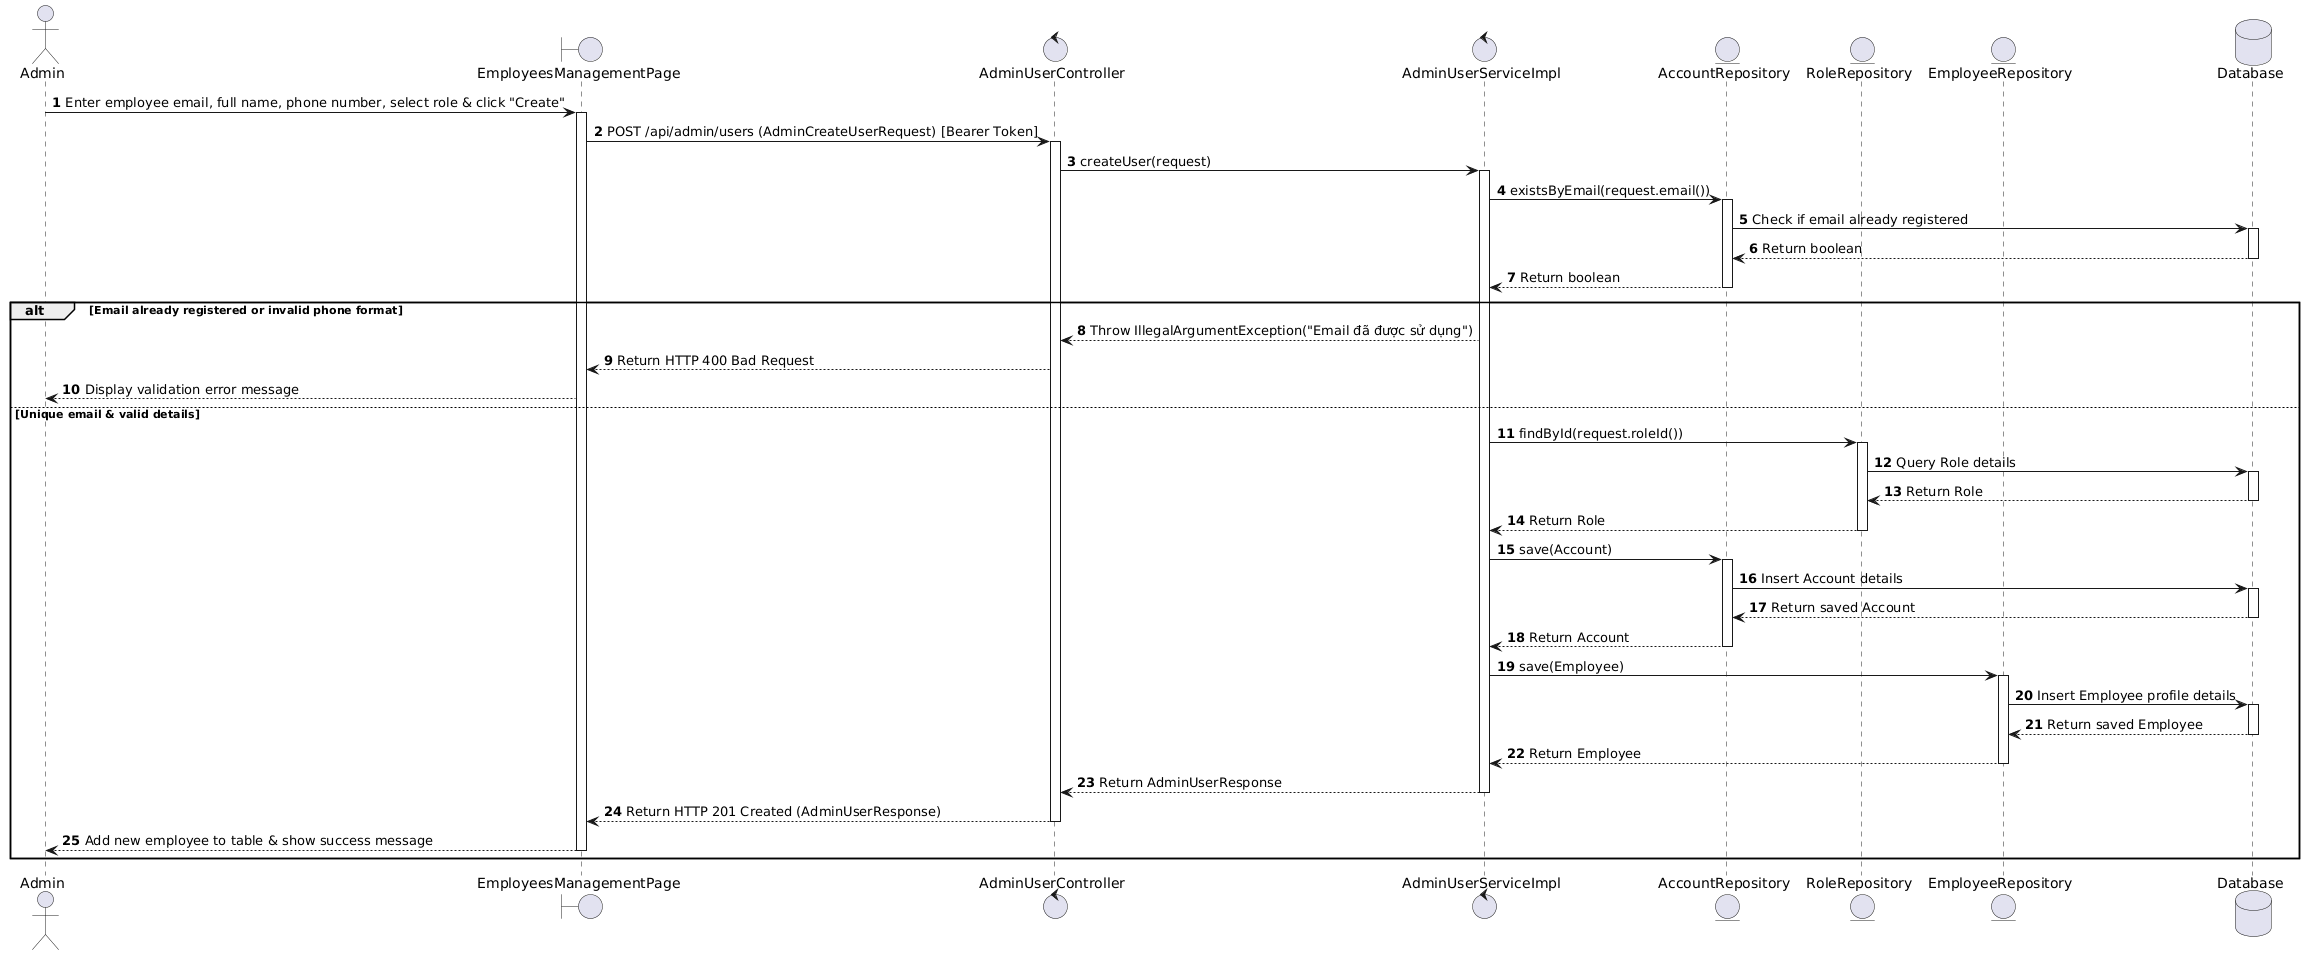

The diagram above was rendered by PlantUML. Its source (embedded in the PNG):
@startuml
actor Admin
boundary "EmployeesManagementPage" as Page
control "AdminUserController" as Controller
control "AdminUserServiceImpl" as Service
entity "AccountRepository" as AccountRepo
entity "RoleRepository" as RoleRepo
entity "EmployeeRepository" as EmployeeRepo
database "Database" as Database

autonumber

Admin -> Page : Enter employee email, full name, phone number, select role & click "Create"
activate Page

Page -> Controller : POST /api/admin/users (AdminCreateUserRequest) [Bearer Token]
activate Controller

Controller -> Service : createUser(request)
activate Service

Service -> AccountRepo : existsByEmail(request.email())
activate AccountRepo
AccountRepo -> Database : Check if email already registered
activate Database
Database --> AccountRepo : Return boolean
deactivate Database
AccountRepo --> Service : Return boolean
deactivate AccountRepo

alt Email already registered or invalid phone format
    Service --> Controller : Throw IllegalArgumentException("Email đã được sử dụng")
    Controller --> Page : Return HTTP 400 Bad Request
    Page --> Admin : Display validation error message
else Unique email & valid details
    Service -> RoleRepo : findById(request.roleId())
    activate RoleRepo
    RoleRepo -> Database : Query Role details
    activate Database
    Database --> RoleRepo : Return Role
    deactivate Database
    RoleRepo --> Service : Return Role
    deactivate RoleRepo

    Service -> AccountRepo : save(Account)
    activate AccountRepo
    AccountRepo -> Database : Insert Account details
    activate Database
    Database --> AccountRepo : Return saved Account
    deactivate Database
    AccountRepo --> Service : Return Account
    deactivate AccountRepo

    Service -> EmployeeRepo : save(Employee)
    activate EmployeeRepo
    EmployeeRepo -> Database : Insert Employee profile details
    activate Database
    Database --> EmployeeRepo : Return saved Employee
    deactivate Database
    EmployeeRepo --> Service : Return Employee
    deactivate EmployeeRepo

    Service --> Controller : Return AdminUserResponse
    deactivate Service

    Controller --> Page : Return HTTP 201 Created (AdminUserResponse)
    deactivate Controller

    Page --> Admin : Add new employee to table & show success message
    deactivate Page
end
@endum